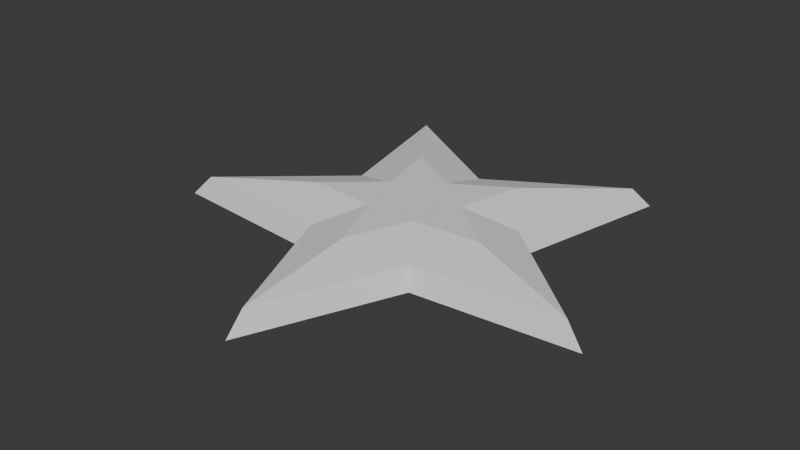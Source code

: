 # Source: startrunning.blend  (saved by Blender 4.0.36; exported with 4.5.12 LTS)
import bpy
from mathutils import Matrix  # noqa: F401  (used for matrix-valued properties, if any)

bpy.ops.wm.read_factory_settings(use_empty=True)
scene = bpy.context.scene
scene.name = 'Scene'

# ---- collections
col_collection = bpy.data.collections.new('Collection'); scene.collection.children.link(col_collection)

# ---- node groups
ng_auto_smooth = bpy.data.node_groups.new('Auto Smooth', 'GeometryNodeTree')
_s = ng_auto_smooth.interface.new_socket(name='Geometry', in_out='OUTPUT', socket_type='NodeSocketGeometry')
_s = ng_auto_smooth.interface.new_socket(name='Geometry', in_out='INPUT', socket_type='NodeSocketGeometry')
_s = ng_auto_smooth.interface.new_socket(name='Angle', in_out='INPUT', socket_type='NodeSocketFloat')
_s.subtype = 'ANGLE'
_s.min_value = 0.0
_s.max_value = 3.142
ng_auto_smooth.is_modifier = True
_N = ng_auto_smooth.nodes; _L = ng_auto_smooth.links
n0 = _N.new('NodeGroupOutput'); n0.name = 'Group Output'; n0.location = (480, -100)
n1 = _N.new('NodeGroupInput'); n1.name = 'Group Input'; n1.location = (-420, -300)
n2 = _N.new('NodeGroupInput'); n2.name = 'Group Input.001'; n2.location = (-60, -100)
n3 = _N.new('GeometryNodeSetShadeSmooth'); n3.name = 'Set Shade Smooth'; n3.location = (120, -100)
n3.domain = 'EDGE'
n4 = _N.new('GeometryNodeSetShadeSmooth'); n4.name = 'Set Shade Smooth.001'; n4.location = (300, -100)
n5 = _N.new('GeometryNodeInputMeshEdgeAngle'); n5.name = 'Edge Angle'; n5.location = (-420, -220)
n6 = _N.new('GeometryNodeInputEdgeSmooth'); n6.name = 'Is Edge Smooth'; n6.location = (-60, -160)
n7 = _N.new('GeometryNodeInputShadeSmooth'); n7.name = 'Is Face Smooth'; n7.location = (-240, -340)
n8 = _N.new('FunctionNodeBooleanMath'); n8.name = 'Boolean Math'; n8.location = (-60, -220)
n9 = _N.new('FunctionNodeCompare'); n9.name = 'Compare'; n9.location = (-240, -180)
n9.operation = 'LESS_EQUAL'
_L.new(n5.outputs[0], n9.inputs[0])
_L.new(n4.outputs[0], n0.inputs[0])
_L.new(n1.outputs[1], n9.inputs[1])
_L.new(n9.outputs[0], n8.inputs[0])
_L.new(n7.outputs[0], n8.inputs[1])
_L.new(n2.outputs[0], n3.inputs[0])
_L.new(n6.outputs[0], n3.inputs[1])
_L.new(n3.outputs[0], n4.inputs[0])
_L.new(n8.outputs[0], n3.inputs[2])
n0.is_active_output = True

# ---- world
world_world = bpy.data.worlds.new('World'); scene.world = world_world
world_world.use_nodes = True; world_world.node_tree.nodes.clear()
_N = world_world.node_tree.nodes; _L = world_world.node_tree.links
n0 = _N.new('ShaderNodeOutputWorld'); n0.name = 'World Output'; n0.location = (300, 300)
n1 = _N.new('ShaderNodeBackground'); n1.name = 'Background'; n1.location = (10, 300)
n1.inputs[0].default_value = (0.05088, 0.05088, 0.05088, 1.0)
_L.new(n1.outputs[0], n0.inputs[0])
n0.is_active_output = True
world_world.color = (0.05088, 0.05088, 0.05088)
world_world.use_sun_shadow = False
world_world.sun_shadow_jitter_overblur = 0.0

# ---- meshes
me_circle = bpy.data.meshes.new('Circle')
me_circle.from_pydata([(5.997e-09, 0.455, 0.0), (-0.5878, 0.809, 0.0), (-0.4328, 0.1406, 0.0), (-0.9511, -0.309, 0.0), (-0.2675, -0.3681, 0.0), (0.0, -1.0, 0.0), (0.2675, -0.3681, 0.0), (0.9511, -0.309, 0.0), (0.4328, 0.1406, 0.0), (0.5878, 0.809, 0.0), (-0.5371, 0.7392, 0.08952), (-0.244, 0.3359, 0.1508), (1.073e-09, 0.1889, 0.1508), (4.452e-09, 0.4158, 0.08952), (-0.3954, 0.1285, 0.08952), (-0.1797, 0.05838, 0.1508), (-0.869, -0.2824, 0.08952), (-0.3949, -0.1283, 0.1508), (-0.2444, -0.3364, 0.08952), (-0.111, -0.1528, 0.1508), (-1.028e-09, -0.9137, 0.08952), (-5.682e-09, -0.4152, 0.1508), (0.2444, -0.3364, 0.08952), (0.111, -0.1528, 0.1508), (0.869, -0.2824, 0.08952), (0.3949, -0.1283, 0.1508), (0.3954, 0.1285, 0.08952), (0.1797, 0.05838, 0.1508), (0.5371, 0.7392, 0.08952), (0.244, 0.3359, 0.1508)], [], [(1, 0, 9, 8, 7, 6, 5, 4, 3, 2), (1, 2, 14, 10), (6, 7, 24, 22), (3, 4, 18, 16), (2, 3, 16, 14), (7, 8, 26, 24), (4, 5, 20, 18), (11, 15, 17, 19, 21, 23, 25, 27, 29, 12), (8, 9, 28, 26), (5, 6, 22, 20), (9, 0, 13, 28), (11, 12, 13, 10), (15, 11, 10, 14), (17, 15, 14, 16), (19, 17, 16, 18), (21, 19, 18, 20), (23, 21, 20, 22), (25, 23, 22, 24), (27, 25, 24, 26), (29, 27, 26, 28), (12, 29, 28, 13), (0, 1, 10, 13)])
me_circle.polygons.foreach_set('use_smooth', [True] * 22)
_uv = me_circle.uv_layers.new(name='UVMap')
_uv.uv.foreach_set('vector', [0.0, 0.0, 0.0, 0.0, 0.0, 0.0, 0.0, 0.0, 0.0, 0.0, 0.0, 0.0, 0.0, 0.0, 0.0, 0.0, 0.0, 0.0, 0.0, 0.0, 0.0, 0.0, 0.0, 0.0, 0.0, 0.0, 0.0, 0.0, 0.0, 0.0, 0.0, 0.0, 0.0, 0.0, 0.0, 0.0, 0.0, 0.0, 0.0, 0.0, 0.0, 0.0, 0.0, 0.0, 0.0, 0.0, 0.0, 0.0, 0.0, 0.0, 0.0, 0.0, 0.0, 0.0, 0.0, 0.0, 0.0, 0.0, 0.0, 0.0, 0.0, 0.0, 0.0, 0.0, 0.0, 0.0, 0.0, 0.0, 0.0, 0.0, 0.0, 0.0, 0.0, 0.0, 0.0, 0.0, 0.0, 0.0, 0.0, 0.0, 0.0, 0.0, 0.0, 0.0, 0.0, 0.0, 0.0, 0.0, 0.0, 0.0, 0.0, 0.0, 0.0, 0.0, 0.0, 0.0, 0.0, 0.0, 0.0, 0.0, 0.0, 0.0, 0.0, 0.0, 0.0, 0.0, 0.0, 0.0, 0.0, 0.0, 0.0, 0.0, 0.0, 0.0, 0.0, 0.0, 0.0, 0.0, 0.0, 0.0, 0.0, 0.0, 0.0, 0.0, 0.0, 0.0, 0.0, 0.0, 0.0, 0.0, 0.0, 0.0, 0.0, 0.0, 0.0, 0.0, 0.0, 0.0, 0.0, 0.0, 0.0, 0.0, 0.0, 0.0, 0.0, 0.0, 0.0, 0.0, 0.0, 0.0, 0.0, 0.0, 0.0, 0.0, 0.0, 0.0, 0.0, 0.0, 0.0, 0.0, 0.0, 0.0, 0.0, 0.0, 0.0, 0.0, 0.0, 0.0, 0.0, 0.0, 0.0, 0.0, 0.0, 0.0, 0.0, 0.0, 0.0, 0.0, 0.0, 0.0, 0.0, 0.0, 0.0, 0.0, 0.0, 0.0, 0.0, 0.0, 0.0, 0.0, 0.0, 0.0, 0.0, 0.0, 0.0, 0.0, 0.0, 0.0, 0.0, 0.0])
me_circle.update()

# ---- objects
ob_circle = bpy.data.objects.new('Circle', me_circle)

# ---- transforms, parenting, visibility, modifiers, constraints
ob_circle.location = (0.0, 0.0, 0.0)
_m = ob_circle.modifiers.new('Auto Smooth', 'NODES')
_m.node_group = ng_auto_smooth

# ---- collection membership
col_collection.objects.link(ob_circle)

# ---- scene / render settings (as saved in the file)
scene.frame_start = 1; scene.frame_end = 250; scene.frame_set(1)
scene.render.engine = 'BLENDER_EEVEE_NEXT'
scene.cycles.sampling_pattern = 'TABULATED_SOBOL'
bpy.context.view_layer.update()

# ---- added for rendering (the .blend has no active camera and no usable light): camera, sun
cam_auto = bpy.data.cameras.new('AutoCamera')
cam_auto.lens = 50.0
cam_auto.sensor_width = 36.0
cam_auto.clip_end = 1000.0
ob_auto_camera = bpy.data.objects.new('AutoCamera', cam_auto)
scene.collection.objects.link(ob_auto_camera)
ob_auto_camera.location = (2.43271, -3.01474, 2.02154)
ob_auto_camera.rotation_euler = (1.09748, -7.21219e-08, 0.694738)
scene.camera = ob_auto_camera
light_auto_sun = bpy.data.lights.new('AutoSun', 'SUN')
light_auto_sun.energy = 3.0
light_auto_sun.angle = 0.0523599
ob_auto_sun = bpy.data.objects.new('AutoSun', light_auto_sun)
scene.collection.objects.link(ob_auto_sun)
ob_auto_sun.rotation_euler = (0.872665, 0.174533, 0.523599)
bpy.context.view_layer.update()

